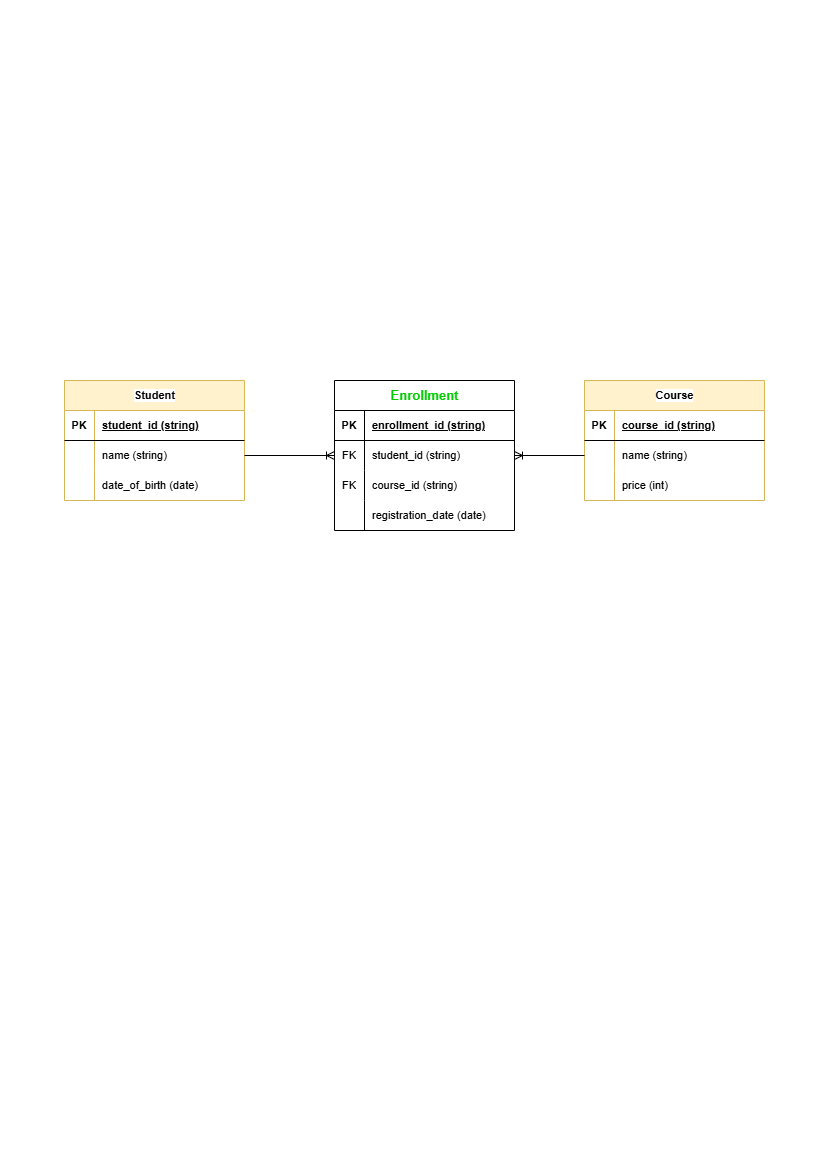

The diagram above was exported from draw.io. Its source (the exported page's mxGraphModel, read from the mxfile embedded in the PNG):
<mxGraphModel dx="1434" dy="738" grid="1" gridSize="10" guides="1" tooltips="1" connect="1" arrows="1" fold="1" page="1" pageScale="1" pageWidth="827" pageHeight="1169" math="0" shadow="0">
  <root>
    <mxCell id="0" />
    <mxCell id="1" parent="0" />
    <mxCell id="9bIaf2DvhM5Ux60KPmPx-1" value="Student" style="shape=table;startSize=30;container=1;collapsible=1;childLayout=tableLayout;fixedRows=1;rowLines=0;fontStyle=1;align=center;resizeLast=1;html=1;verticalAlign=middle;fontFamily=Helvetica;fontSize=11;labelBackgroundColor=default;resizable=0;fillColor=#fff2cc;strokeColor=#d6b656;" parent="1" vertex="1">
      <mxGeometry x="64" y="380" width="180" height="120" as="geometry" />
    </mxCell>
    <mxCell id="9bIaf2DvhM5Ux60KPmPx-2" value="" style="shape=tableRow;horizontal=0;startSize=0;swimlaneHead=0;swimlaneBody=0;fillColor=none;collapsible=0;dropTarget=0;points=[[0,0.5],[1,0.5]];portConstraint=eastwest;top=0;left=0;right=0;bottom=1;align=center;verticalAlign=middle;fontFamily=Helvetica;fontSize=11;fontColor=default;labelBackgroundColor=default;resizable=0;" parent="9bIaf2DvhM5Ux60KPmPx-1" vertex="1">
      <mxGeometry y="30" width="180" height="30" as="geometry" />
    </mxCell>
    <mxCell id="9bIaf2DvhM5Ux60KPmPx-3" value="PK" style="shape=partialRectangle;connectable=0;fillColor=none;top=0;left=0;bottom=0;right=0;fontStyle=1;overflow=hidden;whiteSpace=wrap;html=1;align=center;verticalAlign=middle;fontFamily=Helvetica;fontSize=11;fontColor=default;labelBackgroundColor=default;resizable=0;" parent="9bIaf2DvhM5Ux60KPmPx-2" vertex="1">
      <mxGeometry width="30" height="30" as="geometry">
        <mxRectangle width="30" height="30" as="alternateBounds" />
      </mxGeometry>
    </mxCell>
    <mxCell id="9bIaf2DvhM5Ux60KPmPx-4" value="student_id (string)" style="shape=partialRectangle;connectable=0;fillColor=none;top=0;left=0;bottom=0;right=0;align=left;spacingLeft=6;fontStyle=5;overflow=hidden;whiteSpace=wrap;html=1;verticalAlign=middle;fontFamily=Helvetica;fontSize=11;fontColor=default;labelBackgroundColor=default;resizable=0;" parent="9bIaf2DvhM5Ux60KPmPx-2" vertex="1">
      <mxGeometry x="30" width="150" height="30" as="geometry">
        <mxRectangle width="150" height="30" as="alternateBounds" />
      </mxGeometry>
    </mxCell>
    <mxCell id="9bIaf2DvhM5Ux60KPmPx-5" value="" style="shape=tableRow;horizontal=0;startSize=0;swimlaneHead=0;swimlaneBody=0;fillColor=none;collapsible=0;dropTarget=0;points=[[0,0.5],[1,0.5]];portConstraint=eastwest;top=0;left=0;right=0;bottom=0;align=center;verticalAlign=middle;fontFamily=Helvetica;fontSize=11;fontColor=default;labelBackgroundColor=default;resizable=0;" parent="9bIaf2DvhM5Ux60KPmPx-1" vertex="1">
      <mxGeometry y="60" width="180" height="30" as="geometry" />
    </mxCell>
    <mxCell id="9bIaf2DvhM5Ux60KPmPx-6" value="" style="shape=partialRectangle;connectable=0;fillColor=none;top=0;left=0;bottom=0;right=0;editable=1;overflow=hidden;whiteSpace=wrap;html=1;align=center;verticalAlign=middle;fontFamily=Helvetica;fontSize=11;fontColor=default;labelBackgroundColor=default;resizable=0;" parent="9bIaf2DvhM5Ux60KPmPx-5" vertex="1">
      <mxGeometry width="30" height="30" as="geometry">
        <mxRectangle width="30" height="30" as="alternateBounds" />
      </mxGeometry>
    </mxCell>
    <mxCell id="9bIaf2DvhM5Ux60KPmPx-7" value="name (string)" style="shape=partialRectangle;connectable=0;fillColor=none;top=0;left=0;bottom=0;right=0;align=left;spacingLeft=6;overflow=hidden;whiteSpace=wrap;html=1;verticalAlign=middle;fontFamily=Helvetica;fontSize=11;fontColor=default;labelBackgroundColor=default;resizable=0;" parent="9bIaf2DvhM5Ux60KPmPx-5" vertex="1">
      <mxGeometry x="30" width="150" height="30" as="geometry">
        <mxRectangle width="150" height="30" as="alternateBounds" />
      </mxGeometry>
    </mxCell>
    <mxCell id="9bIaf2DvhM5Ux60KPmPx-8" value="" style="shape=tableRow;horizontal=0;startSize=0;swimlaneHead=0;swimlaneBody=0;fillColor=none;collapsible=0;dropTarget=0;points=[[0,0.5],[1,0.5]];portConstraint=eastwest;top=0;left=0;right=0;bottom=0;align=center;verticalAlign=middle;fontFamily=Helvetica;fontSize=11;fontColor=default;labelBackgroundColor=default;resizable=0;" parent="9bIaf2DvhM5Ux60KPmPx-1" vertex="1">
      <mxGeometry y="90" width="180" height="30" as="geometry" />
    </mxCell>
    <mxCell id="9bIaf2DvhM5Ux60KPmPx-9" value="" style="shape=partialRectangle;connectable=0;fillColor=none;top=0;left=0;bottom=0;right=0;editable=1;overflow=hidden;whiteSpace=wrap;html=1;align=center;verticalAlign=middle;fontFamily=Helvetica;fontSize=11;fontColor=default;labelBackgroundColor=default;resizable=0;" parent="9bIaf2DvhM5Ux60KPmPx-8" vertex="1">
      <mxGeometry width="30" height="30" as="geometry">
        <mxRectangle width="30" height="30" as="alternateBounds" />
      </mxGeometry>
    </mxCell>
    <mxCell id="9bIaf2DvhM5Ux60KPmPx-10" value="date_of_birth (date)" style="shape=partialRectangle;connectable=0;fillColor=none;top=0;left=0;bottom=0;right=0;align=left;spacingLeft=6;overflow=hidden;whiteSpace=wrap;html=1;verticalAlign=middle;fontFamily=Helvetica;fontSize=11;fontColor=default;labelBackgroundColor=default;resizable=0;" parent="9bIaf2DvhM5Ux60KPmPx-8" vertex="1">
      <mxGeometry x="30" width="150" height="30" as="geometry">
        <mxRectangle width="150" height="30" as="alternateBounds" />
      </mxGeometry>
    </mxCell>
    <mxCell id="9bIaf2DvhM5Ux60KPmPx-14" value="Course" style="shape=table;startSize=30;container=1;collapsible=1;childLayout=tableLayout;fixedRows=1;rowLines=0;fontStyle=1;align=center;resizeLast=1;html=1;verticalAlign=middle;fontFamily=Helvetica;fontSize=11;labelBackgroundColor=default;resizable=0;fillColor=#fff2cc;strokeColor=#d6b656;" parent="1" vertex="1">
      <mxGeometry x="584" y="380" width="180" height="120" as="geometry" />
    </mxCell>
    <mxCell id="9bIaf2DvhM5Ux60KPmPx-15" value="" style="shape=tableRow;horizontal=0;startSize=0;swimlaneHead=0;swimlaneBody=0;fillColor=none;collapsible=0;dropTarget=0;points=[[0,0.5],[1,0.5]];portConstraint=eastwest;top=0;left=0;right=0;bottom=1;align=center;verticalAlign=middle;fontFamily=Helvetica;fontSize=11;fontColor=default;labelBackgroundColor=default;resizable=0;" parent="9bIaf2DvhM5Ux60KPmPx-14" vertex="1">
      <mxGeometry y="30" width="180" height="30" as="geometry" />
    </mxCell>
    <mxCell id="9bIaf2DvhM5Ux60KPmPx-16" value="PK" style="shape=partialRectangle;connectable=0;fillColor=none;top=0;left=0;bottom=0;right=0;fontStyle=1;overflow=hidden;whiteSpace=wrap;html=1;align=center;verticalAlign=middle;fontFamily=Helvetica;fontSize=11;fontColor=default;labelBackgroundColor=default;resizable=0;" parent="9bIaf2DvhM5Ux60KPmPx-15" vertex="1">
      <mxGeometry width="30" height="30" as="geometry">
        <mxRectangle width="30" height="30" as="alternateBounds" />
      </mxGeometry>
    </mxCell>
    <mxCell id="9bIaf2DvhM5Ux60KPmPx-17" value="course_id (string)" style="shape=partialRectangle;connectable=0;fillColor=none;top=0;left=0;bottom=0;right=0;align=left;spacingLeft=6;fontStyle=5;overflow=hidden;whiteSpace=wrap;html=1;verticalAlign=middle;fontFamily=Helvetica;fontSize=11;fontColor=default;labelBackgroundColor=default;resizable=0;" parent="9bIaf2DvhM5Ux60KPmPx-15" vertex="1">
      <mxGeometry x="30" width="150" height="30" as="geometry">
        <mxRectangle width="150" height="30" as="alternateBounds" />
      </mxGeometry>
    </mxCell>
    <mxCell id="9bIaf2DvhM5Ux60KPmPx-18" value="" style="shape=tableRow;horizontal=0;startSize=0;swimlaneHead=0;swimlaneBody=0;fillColor=none;collapsible=0;dropTarget=0;points=[[0,0.5],[1,0.5]];portConstraint=eastwest;top=0;left=0;right=0;bottom=0;align=center;verticalAlign=middle;fontFamily=Helvetica;fontSize=11;fontColor=default;labelBackgroundColor=default;resizable=0;" parent="9bIaf2DvhM5Ux60KPmPx-14" vertex="1">
      <mxGeometry y="60" width="180" height="30" as="geometry" />
    </mxCell>
    <mxCell id="9bIaf2DvhM5Ux60KPmPx-19" value="" style="shape=partialRectangle;connectable=0;fillColor=none;top=0;left=0;bottom=0;right=0;editable=1;overflow=hidden;whiteSpace=wrap;html=1;align=center;verticalAlign=middle;fontFamily=Helvetica;fontSize=11;fontColor=default;labelBackgroundColor=default;resizable=0;" parent="9bIaf2DvhM5Ux60KPmPx-18" vertex="1">
      <mxGeometry width="30" height="30" as="geometry">
        <mxRectangle width="30" height="30" as="alternateBounds" />
      </mxGeometry>
    </mxCell>
    <mxCell id="9bIaf2DvhM5Ux60KPmPx-20" value="name (string)" style="shape=partialRectangle;connectable=0;fillColor=none;top=0;left=0;bottom=0;right=0;align=left;spacingLeft=6;overflow=hidden;whiteSpace=wrap;html=1;verticalAlign=middle;fontFamily=Helvetica;fontSize=11;fontColor=default;labelBackgroundColor=default;resizable=0;" parent="9bIaf2DvhM5Ux60KPmPx-18" vertex="1">
      <mxGeometry x="30" width="150" height="30" as="geometry">
        <mxRectangle width="150" height="30" as="alternateBounds" />
      </mxGeometry>
    </mxCell>
    <mxCell id="9bIaf2DvhM5Ux60KPmPx-21" value="" style="shape=tableRow;horizontal=0;startSize=0;swimlaneHead=0;swimlaneBody=0;fillColor=none;collapsible=0;dropTarget=0;points=[[0,0.5],[1,0.5]];portConstraint=eastwest;top=0;left=0;right=0;bottom=0;align=center;verticalAlign=middle;fontFamily=Helvetica;fontSize=11;fontColor=default;labelBackgroundColor=default;resizable=0;" parent="9bIaf2DvhM5Ux60KPmPx-14" vertex="1">
      <mxGeometry y="90" width="180" height="30" as="geometry" />
    </mxCell>
    <mxCell id="9bIaf2DvhM5Ux60KPmPx-22" value="" style="shape=partialRectangle;connectable=0;fillColor=none;top=0;left=0;bottom=0;right=0;editable=1;overflow=hidden;whiteSpace=wrap;html=1;align=center;verticalAlign=middle;fontFamily=Helvetica;fontSize=11;fontColor=default;labelBackgroundColor=default;resizable=0;" parent="9bIaf2DvhM5Ux60KPmPx-21" vertex="1">
      <mxGeometry width="30" height="30" as="geometry">
        <mxRectangle width="30" height="30" as="alternateBounds" />
      </mxGeometry>
    </mxCell>
    <mxCell id="9bIaf2DvhM5Ux60KPmPx-23" value="price (int)" style="shape=partialRectangle;connectable=0;fillColor=none;top=0;left=0;bottom=0;right=0;align=left;spacingLeft=6;overflow=hidden;whiteSpace=wrap;html=1;verticalAlign=middle;fontFamily=Helvetica;fontSize=11;fontColor=default;labelBackgroundColor=default;resizable=0;" parent="9bIaf2DvhM5Ux60KPmPx-21" vertex="1">
      <mxGeometry x="30" width="150" height="30" as="geometry">
        <mxRectangle width="150" height="30" as="alternateBounds" />
      </mxGeometry>
    </mxCell>
    <mxCell id="9bIaf2DvhM5Ux60KPmPx-27" value="&lt;font style=&quot;font-size: 13px;&quot; color=&quot;#00cc00&quot;&gt;Enrollment&lt;/font&gt;" style="shape=table;startSize=30;container=1;collapsible=1;childLayout=tableLayout;fixedRows=1;rowLines=0;fontStyle=1;align=center;resizeLast=1;html=1;verticalAlign=middle;fontFamily=Helvetica;fontSize=11;fontColor=default;labelBackgroundColor=default;resizable=0;fillColor=none;gradientColor=none;" parent="1" vertex="1">
      <mxGeometry x="334" y="380" width="180" height="150" as="geometry" />
    </mxCell>
    <mxCell id="9bIaf2DvhM5Ux60KPmPx-28" value="" style="shape=tableRow;horizontal=0;startSize=0;swimlaneHead=0;swimlaneBody=0;fillColor=none;collapsible=0;dropTarget=0;points=[[0,0.5],[1,0.5]];portConstraint=eastwest;top=0;left=0;right=0;bottom=1;align=center;verticalAlign=middle;fontFamily=Helvetica;fontSize=11;fontColor=default;labelBackgroundColor=default;resizable=0;" parent="9bIaf2DvhM5Ux60KPmPx-27" vertex="1">
      <mxGeometry y="30" width="180" height="30" as="geometry" />
    </mxCell>
    <mxCell id="9bIaf2DvhM5Ux60KPmPx-29" value="PK" style="shape=partialRectangle;connectable=0;fillColor=none;top=0;left=0;bottom=0;right=0;fontStyle=1;overflow=hidden;whiteSpace=wrap;html=1;align=center;verticalAlign=middle;fontFamily=Helvetica;fontSize=11;fontColor=default;labelBackgroundColor=default;resizable=0;" parent="9bIaf2DvhM5Ux60KPmPx-28" vertex="1">
      <mxGeometry width="30" height="30" as="geometry">
        <mxRectangle width="30" height="30" as="alternateBounds" />
      </mxGeometry>
    </mxCell>
    <mxCell id="9bIaf2DvhM5Ux60KPmPx-30" value="enrollment_id (string)" style="shape=partialRectangle;connectable=0;fillColor=none;top=0;left=0;bottom=0;right=0;align=left;spacingLeft=6;fontStyle=5;overflow=hidden;whiteSpace=wrap;html=1;verticalAlign=middle;fontFamily=Helvetica;fontSize=11;fontColor=default;labelBackgroundColor=default;resizable=0;" parent="9bIaf2DvhM5Ux60KPmPx-28" vertex="1">
      <mxGeometry x="30" width="150" height="30" as="geometry">
        <mxRectangle width="150" height="30" as="alternateBounds" />
      </mxGeometry>
    </mxCell>
    <mxCell id="9bIaf2DvhM5Ux60KPmPx-31" value="" style="shape=tableRow;horizontal=0;startSize=0;swimlaneHead=0;swimlaneBody=0;fillColor=none;collapsible=0;dropTarget=0;points=[[0,0.5],[1,0.5]];portConstraint=eastwest;top=0;left=0;right=0;bottom=0;align=center;verticalAlign=middle;fontFamily=Helvetica;fontSize=11;fontColor=default;labelBackgroundColor=default;resizable=0;" parent="9bIaf2DvhM5Ux60KPmPx-27" vertex="1">
      <mxGeometry y="60" width="180" height="30" as="geometry" />
    </mxCell>
    <mxCell id="9bIaf2DvhM5Ux60KPmPx-32" value="FK" style="shape=partialRectangle;connectable=0;fillColor=none;top=0;left=0;bottom=0;right=0;editable=1;overflow=hidden;whiteSpace=wrap;html=1;align=center;verticalAlign=middle;fontFamily=Helvetica;fontSize=11;fontColor=default;labelBackgroundColor=default;resizable=0;" parent="9bIaf2DvhM5Ux60KPmPx-31" vertex="1">
      <mxGeometry width="30" height="30" as="geometry">
        <mxRectangle width="30" height="30" as="alternateBounds" />
      </mxGeometry>
    </mxCell>
    <mxCell id="9bIaf2DvhM5Ux60KPmPx-33" value="student_id (string)" style="shape=partialRectangle;connectable=0;fillColor=none;top=0;left=0;bottom=0;right=0;align=left;spacingLeft=6;overflow=hidden;whiteSpace=wrap;html=1;verticalAlign=middle;fontFamily=Helvetica;fontSize=11;fontColor=default;labelBackgroundColor=default;resizable=0;" parent="9bIaf2DvhM5Ux60KPmPx-31" vertex="1">
      <mxGeometry x="30" width="150" height="30" as="geometry">
        <mxRectangle width="150" height="30" as="alternateBounds" />
      </mxGeometry>
    </mxCell>
    <mxCell id="9bIaf2DvhM5Ux60KPmPx-34" value="" style="shape=tableRow;horizontal=0;startSize=0;swimlaneHead=0;swimlaneBody=0;fillColor=none;collapsible=0;dropTarget=0;points=[[0,0.5],[1,0.5]];portConstraint=eastwest;top=0;left=0;right=0;bottom=0;align=center;verticalAlign=middle;fontFamily=Helvetica;fontSize=11;fontColor=default;labelBackgroundColor=default;resizable=0;" parent="9bIaf2DvhM5Ux60KPmPx-27" vertex="1">
      <mxGeometry y="90" width="180" height="30" as="geometry" />
    </mxCell>
    <mxCell id="9bIaf2DvhM5Ux60KPmPx-35" value="FK" style="shape=partialRectangle;connectable=0;fillColor=none;top=0;left=0;bottom=0;right=0;editable=1;overflow=hidden;whiteSpace=wrap;html=1;align=center;verticalAlign=middle;fontFamily=Helvetica;fontSize=11;fontColor=default;labelBackgroundColor=default;resizable=0;" parent="9bIaf2DvhM5Ux60KPmPx-34" vertex="1">
      <mxGeometry width="30" height="30" as="geometry">
        <mxRectangle width="30" height="30" as="alternateBounds" />
      </mxGeometry>
    </mxCell>
    <mxCell id="9bIaf2DvhM5Ux60KPmPx-36" value="course_id (string)" style="shape=partialRectangle;connectable=0;fillColor=none;top=0;left=0;bottom=0;right=0;align=left;spacingLeft=6;overflow=hidden;whiteSpace=wrap;html=1;verticalAlign=middle;fontFamily=Helvetica;fontSize=11;fontColor=default;labelBackgroundColor=default;resizable=0;" parent="9bIaf2DvhM5Ux60KPmPx-34" vertex="1">
      <mxGeometry x="30" width="150" height="30" as="geometry">
        <mxRectangle width="150" height="30" as="alternateBounds" />
      </mxGeometry>
    </mxCell>
    <mxCell id="9bIaf2DvhM5Ux60KPmPx-37" value="" style="shape=tableRow;horizontal=0;startSize=0;swimlaneHead=0;swimlaneBody=0;fillColor=none;collapsible=0;dropTarget=0;points=[[0,0.5],[1,0.5]];portConstraint=eastwest;top=0;left=0;right=0;bottom=0;align=center;verticalAlign=middle;fontFamily=Helvetica;fontSize=11;fontColor=default;labelBackgroundColor=default;resizable=0;" parent="9bIaf2DvhM5Ux60KPmPx-27" vertex="1">
      <mxGeometry y="120" width="180" height="30" as="geometry" />
    </mxCell>
    <mxCell id="9bIaf2DvhM5Ux60KPmPx-38" value="" style="shape=partialRectangle;connectable=0;fillColor=none;top=0;left=0;bottom=0;right=0;editable=1;overflow=hidden;whiteSpace=wrap;html=1;align=center;verticalAlign=middle;fontFamily=Helvetica;fontSize=11;fontColor=default;labelBackgroundColor=default;resizable=0;" parent="9bIaf2DvhM5Ux60KPmPx-37" vertex="1">
      <mxGeometry width="30" height="30" as="geometry">
        <mxRectangle width="30" height="30" as="alternateBounds" />
      </mxGeometry>
    </mxCell>
    <mxCell id="9bIaf2DvhM5Ux60KPmPx-39" value="registration_date (date)" style="shape=partialRectangle;connectable=0;fillColor=none;top=0;left=0;bottom=0;right=0;align=left;spacingLeft=6;overflow=hidden;whiteSpace=wrap;html=1;verticalAlign=middle;fontFamily=Helvetica;fontSize=11;fontColor=default;labelBackgroundColor=default;resizable=0;" parent="9bIaf2DvhM5Ux60KPmPx-37" vertex="1">
      <mxGeometry x="30" width="150" height="30" as="geometry">
        <mxRectangle width="150" height="30" as="alternateBounds" />
      </mxGeometry>
    </mxCell>
    <mxCell id="9bIaf2DvhM5Ux60KPmPx-40" style="edgeStyle=orthogonalEdgeStyle;rounded=0;orthogonalLoop=1;jettySize=auto;html=1;entryX=0;entryY=0.5;entryDx=0;entryDy=0;fontFamily=Helvetica;fontSize=12;fontColor=default;labelBackgroundColor=default;resizable=0;strokeColor=default;align=center;verticalAlign=middle;endArrow=ERoneToMany;" parent="1" source="9bIaf2DvhM5Ux60KPmPx-5" target="9bIaf2DvhM5Ux60KPmPx-31" edge="1">
      <mxGeometry relative="1" as="geometry" />
    </mxCell>
    <mxCell id="9bIaf2DvhM5Ux60KPmPx-41" style="edgeStyle=orthogonalEdgeStyle;rounded=0;orthogonalLoop=1;jettySize=auto;html=1;fontFamily=Helvetica;fontSize=12;fontColor=default;labelBackgroundColor=default;resizable=0;strokeColor=default;align=center;verticalAlign=middle;endArrow=ERoneToMany;" parent="1" source="9bIaf2DvhM5Ux60KPmPx-18" target="9bIaf2DvhM5Ux60KPmPx-31" edge="1">
      <mxGeometry relative="1" as="geometry" />
    </mxCell>
  </root>
</mxGraphModel>